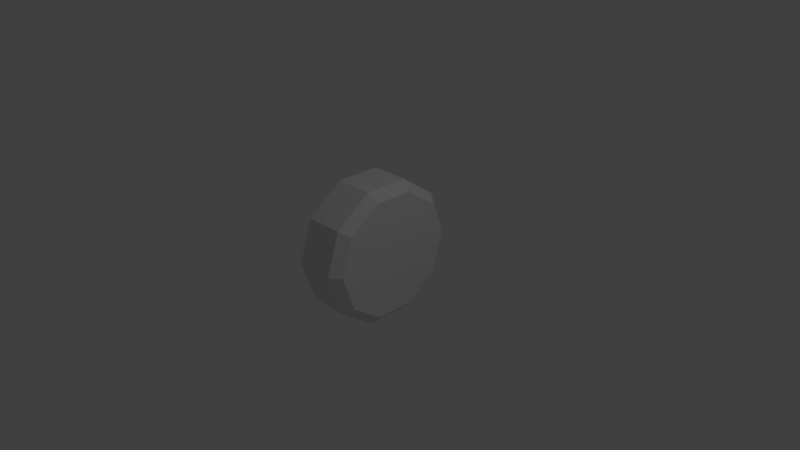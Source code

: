 # Source: Tire.blend  (saved by Blender 2.73.0; exported with 4.5.12 LTS)
import bpy
from mathutils import Matrix  # noqa: F401  (used for matrix-valued properties, if any)

bpy.ops.wm.read_factory_settings(use_empty=True)
scene = bpy.context.scene
scene.name = 'Scene'

# ---- collections
col_collection_1 = bpy.data.collections.new('Collection 1'); scene.collection.children.link(col_collection_1)

# ---- world
world_world = bpy.data.worlds.new('World'); scene.world = world_world
world_world.color = (0.05088, 0.05088, 0.05088)
world_world.use_sun_shadow = False
world_world.sun_shadow_jitter_overblur = 0.0
world_world.cycles.sampling_method = 'MANUAL'
world_world.cycles.sample_map_resolution = 256

# ---- cameras
cam_camera = bpy.data.cameras.new('Camera')
cam_camera.clip_end = 100.0
cam_camera.lens = 35.0
cam_camera.sensor_width = 32.0
cam_camera.sensor_height = 18.0
cam_camera.ortho_scale = 7.314
cam_camera.dof.focus_distance = 0.0
cam_camera.dof.aperture_fstop = 128.0

# ---- lights
light_lamp = bpy.data.lights.new('Lamp', 'POINT')
light_lamp.transmission_factor = 0.0
light_lamp.cutoff_distance = 30.0
light_lamp.energy = 100.0
light_lamp.shadow_buffer_clip_start = 1.001
light_lamp.shadow_soft_size = 0.1
light_lamp.shadow_maximum_resolution = 0.006
light_lamp.use_absolute_resolution = True
light_lamp.cycles.use_multiple_importance_sampling = False

# ---- meshes
me_cylinder = bpy.data.meshes.new('Cylinder')
me_cylinder.from_pydata([(0.3989, 0.8678, -0.714), (0.3989, 0.7021, -1.224), (0.3989, 0.2682, -1.539), (0.3989, -0.2682, -1.539), (0.3989, -0.7021, -1.224), (0.3989, -0.8678, -0.714), (0.3989, -0.7021, -0.2039), (0.3989, -0.2682, 0.1113), (0.3989, 0.2682, 0.1113), (0.3989, 0.7021, -0.2039), (0.2699, 1.0, -0.714), (0.2699, 0.809, -1.302), (0.2699, 0.309, -1.665), (0.2699, -0.309, -1.665), (0.2699, -0.809, -1.302), (0.2699, -1.0, -0.714), (0.2699, -0.809, -0.1262), (0.2699, -0.309, 0.237), (0.2699, 0.309, 0.237), (0.2699, 0.809, -0.1262), (5.96e-08, 1.0, -0.714), (1.788e-07, 0.809, -1.302), (1.788e-07, 0.309, -1.665), (2.98e-07, -0.309, -1.665), (1.788e-07, -0.809, -1.302), (5.96e-08, -1.0, -0.714), (-2.98e-08, -0.809, -0.1262), (-2.98e-08, -0.309, 0.237), (-2.98e-08, 0.309, 0.237), (-2.98e-08, 0.809, -0.1262)], [], [(10, 0, 1, 11), (11, 1, 2, 12), (12, 2, 3, 13), (13, 3, 4, 14), (14, 4, 5, 15), (15, 5, 6, 16), (16, 6, 7, 17), (17, 7, 8, 18), (1, 0, 9, 8, 7, 6, 5, 4, 3, 2), (19, 9, 0, 10), (18, 8, 9, 19), (28, 18, 19, 29), (29, 19, 10, 20), (27, 17, 18, 28), (26, 16, 17, 27), (25, 15, 16, 26), (24, 14, 15, 25), (23, 13, 14, 24), (22, 12, 13, 23), (21, 11, 12, 22), (20, 10, 11, 21)])
me_cylinder.use_remesh_preserve_volume = False
me_cylinder.use_remesh_preserve_attributes = False
me_cylinder.use_mirror_vertex_groups = False
me_cylinder.update()

# ---- objects
ob_cylinder = bpy.data.objects.new('Cylinder', me_cylinder)
ob_lamp = bpy.data.objects.new('Lamp', light_lamp)
ob_camera = bpy.data.objects.new('Camera', cam_camera)

# ---- transforms, parenting, visibility, modifiers, constraints
ob_cylinder.location = (-0.257, 0.2278, 0.6569)
ob_cylinder.lineart.crease_threshold = 0.0
_m = ob_cylinder.modifiers.new('Mirror', 'MIRROR')
_m.use_clip = True
ob_lamp.location = (4.076, 1.005, 5.904)
ob_lamp.rotation_euler = (0.6503, 0.05522, 1.866)
ob_lamp.lock_rotations_4d = False
ob_lamp.empty_display_type = 'ARROWS'
ob_lamp.color = (0.0, 0.0, 0.0, 0.0)
ob_lamp.lineart.crease_threshold = 0.0
ob_camera.location = (7.481, -6.508, 5.344)
ob_camera.rotation_euler = (1.109, 0.01082, 0.8149)
ob_camera.lock_rotations_4d = False
ob_camera.empty_display_type = 'ARROWS'
ob_camera.color = (0.0, 0.0, 0.0, 0.0)
ob_camera.display_type = 'WIRE'
ob_camera.lineart.crease_threshold = 0.0

# ---- collection membership
col_collection_1.objects.link(ob_cylinder)
col_collection_1.objects.link(ob_lamp)
col_collection_1.objects.link(ob_camera)

# ---- scene / render settings (as saved in the file)
scene.camera = ob_camera
scene.frame_start = 1; scene.frame_end = 250; scene.frame_set(1)
scene.render.engine = 'BLENDER_EEVEE_NEXT'
scene.render.resolution_percentage = 50
scene.render.dither_intensity = 0.0
scene.cycles.use_denoising = False
scene.cycles.samples = 10
scene.cycles.sampling_pattern = 'TABULATED_SOBOL'
scene.cycles.light_sampling_threshold = 0.0
scene.cycles.use_adaptive_sampling = False
scene.cycles.use_light_tree = False
scene.cycles.blur_glossy = 0.0
scene.cycles.pixel_filter_type = 'GAUSSIAN'
scene.cycles.sample_clamp_indirect = 0.0
scene.view_settings.view_transform = 'Standard'
bpy.context.view_layer.update()
